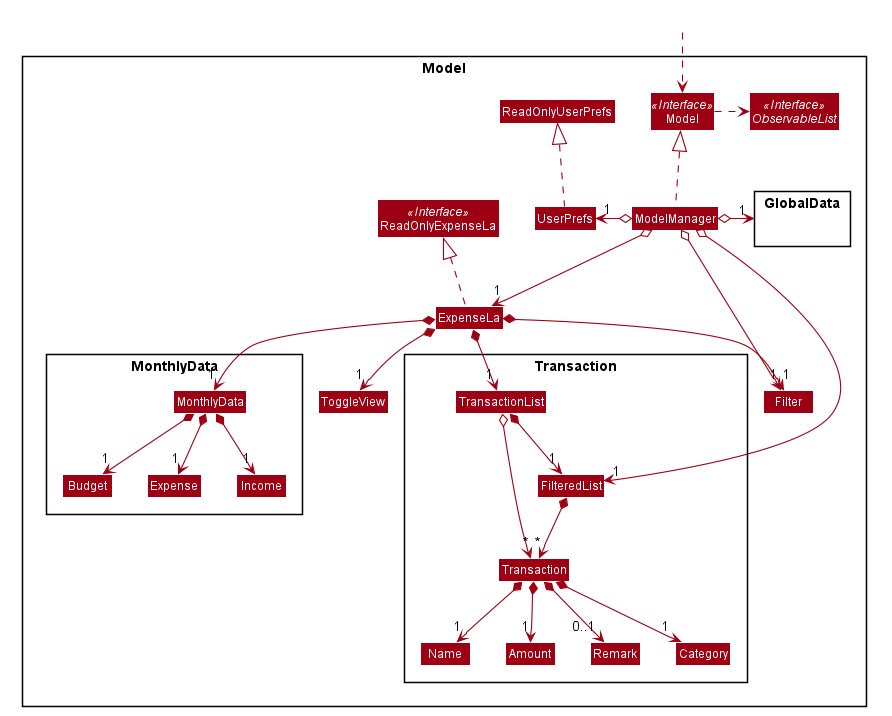

The diagram above was rendered by PlantUML. Its source (embedded in the PNG):
@startuml








skinparam BackgroundColor #FFFFFFF

skinparam Shadowing false

skinparam Class {
    FontColor #FFFFFF
    BorderThickness 1
    BorderColor #FFFFFF
    StereotypeFontColor #FFFFFF
    FontName Arial
}

skinparam Actor {
    BorderColor #000000
    Color #000000
    FontName Arial
}

skinparam Sequence {
    MessageAlign center
    BoxFontSize 15
    BoxPadding 0
    BoxFontColor #FFFFFF
    FontName Arial
}

skinparam Participant {
    FontColor #FFFFFFF
    Padding 20
}

skinparam MinClassWidth 50
skinparam ParticipantPadding 10
skinparam Shadowing false
skinparam DefaultTextAlignment center
skinparam packageStyle Rectangle

hide footbox
hide members
hide circle
skinparam arrowThickness 1.1
skinparam arrowColor #9D0012
skinparam classBackgroundColor #9D0012

Class HiddenOutside
Package Model <<Rectangle>>{
Interface ReadOnlyExpenseLa <<Interface>>
Interface Model <<Interface>>
Interface ObservableList <<Interface>>
Class ExpenseLa
Class ReadOnlyExpenseLa
Class Model
Class ModelManager
Class UserPrefs
Class ReadOnlyUserPrefs
Class Filter
Class Filter
Class ToggleView


Package Transaction {
Class Transaction
Class Remark
Class Category
Class Name
Class Amount
Class FilteredList
Class TransactionList
}

Package MonthlyData {
Class MonthlyData
Class Budget
Class Expense
Class Income
}

Package GlobalData{

}

Class HiddenOutside #FFFFFF
HiddenOutside ..> Model

ExpenseLa .up.|> ReadOnlyExpenseLa

ModelManager .up.|> Model
Model .right.> ObservableList
ModelManager o--> "1" ExpenseLa
ModelManager o-right-> "1" GlobalData
ModelManager o-right-> "1" Filter
ModelManager o-left-> "1" UserPrefs
ModelManager o-down-> "1" FilteredList
UserPrefs .up.|> ReadOnlyUserPrefs

ExpenseLa *--> "1" TransactionList
TransactionList o--> "*" Transaction
TransactionList *--> "1" FilteredList
Transaction *--> "1" Name
Transaction *--> "1" Amount
Transaction *--> "1" Category
Transaction *--> "0..1" Remark

ExpenseLa *--> "1" MonthlyData
MonthlyData *--> "1" Budget
MonthlyData *--> "1" Expense
MonthlyData *--> "1" Income

ExpenseLa *--> "1" ToggleView

ExpenseLa *--> "1" Filter

Name -[hidden]right-> Amount
Amount -[hidden]right-> Remark
Remark -[hidden]right-> Category


FilteredList *--> "*" Transaction
@enduml